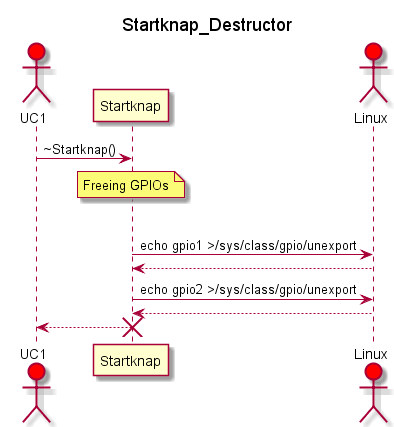

The diagram above was rendered by PlantUML. Its source (embedded in the PNG):
@startuml
title Startknap_Destructor

actor UC1 #Red
participant Startknap
actor Linux #Red

UC1 -> Startknap : ~Startknap()
note over Startknap : Freeing GPIOs
loop for all GPIO's
Startknap -> Linux : echo gpio1 >/sys/class/gpio/unexport
Linux --> Startknap : 
Startknap -> Linux : echo gpio2 >/sys/class/gpio/unexport
Linux --> Startknap : 
UC1 <-- Startknap :
destroy Startknap

@enduml